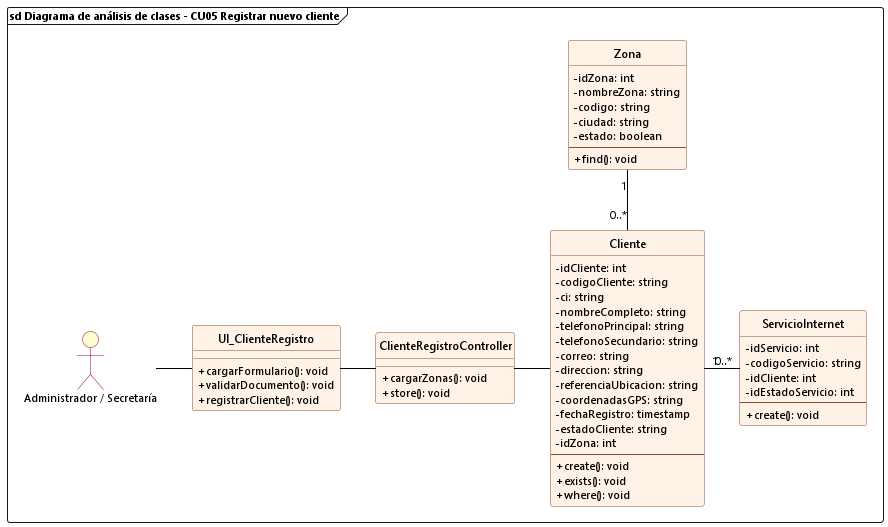

The diagram above was rendered by PlantUML. Its source (embedded in the PNG):
@startuml cu05_analisis_registrar_cliente
allowmixing

skinparam backgroundColor white
skinparam defaultFontName "Segoe UI"
skinparam defaultFontSize 11
skinparam classFontSize 12
skinparam classAttributeIconSize 0
hide circle

skinparam class {
    BackgroundColor #FFF2E6
    BorderColor #8A4B38
    RoundCorner 6
    HeaderBackgroundColor #FFF2E6
    ArrowColor black
}

skinparam actor {
    BackgroundColor #FEFECE
    BorderColor #A80036
}

frame "sd Diagrama de análisis de clases - CU05 Registrar nuevo cliente" {
    actor "Administrador / Secretaría" as Admin
    
    class UI_ClienteRegistro {
        + cargarFormulario(): void
        + validarDocumento(): void
        + registrarCliente(): void
    }

    class ClienteRegistroController {
        + cargarZonas(): void
        + store(): void
    }

    class Cliente {
        - idCliente: int
        - codigoCliente: string
        - ci: string
        - nombreCompleto: string
        - telefonoPrincipal: string
        - telefonoSecundario: string
        - correo: string
        - direccion: string
        - referenciaUbicacion: string
        - coordenadasGPS: string
        - fechaRegistro: timestamp
        - estadoCliente: string
        - idZona: int
        --
        + create(): void
        + exists(): void
        + where(): void
    }

    class Zona {
        - idZona: int
        - nombreZona: string
        - codigo: string
        - ciudad: string
        - estado: boolean
        --
        + find(): void
    }

    class ServicioInternet {
        - idServicio: int
        - codigoServicio: string
        - idCliente: int
        - idEstadoServicio: int
        --
        + create(): void
    }

    Admin -right- UI_ClienteRegistro
    UI_ClienteRegistro -right- ClienteRegistroController
    ClienteRegistroController -right- Cliente

    Cliente "0..*" -up- "1" Zona
    Cliente "1" -right- "0..*" ServicioInternet
}
@enduml